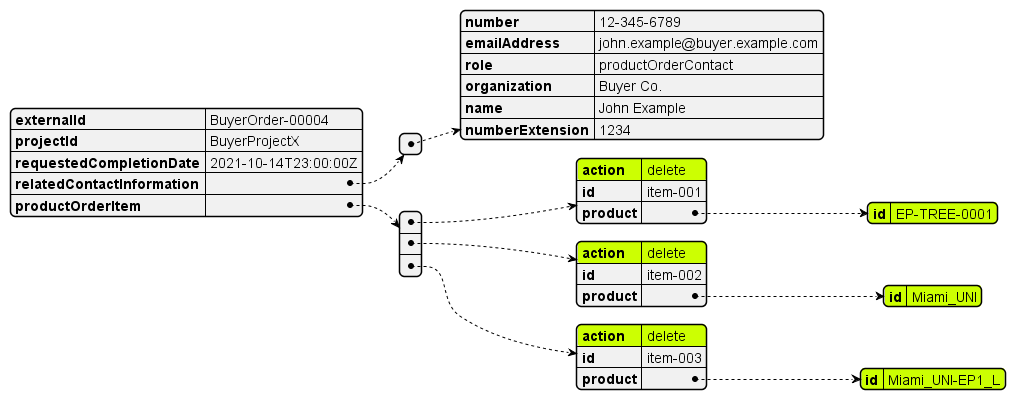

The diagram above was rendered by PlantUML. Its source (embedded in the PNG):
@startjson

#highlight "productOrderItem" / "0"/ "action"
#highlight "productOrderItem" / "1"/ "action"
#highlight "productOrderItem" / "2"/ "action"

#highlight "productOrderItem" / "0" / "product" / "id"
#highlight "productOrderItem" / "1" / "product" / "id"

#highlight "productOrderItem" / "0"/ "action"
#highlight "productOrderItem" / "2"/ "action"

#highlight "productOrderItem" / "0" / "product" / "id"
#highlight "productOrderItem" / "2" / "product" / "id"

{
  "externalId": "BuyerOrder-00004",
  "projectId": "BuyerProjectX",
  "requestedCompletionDate": "2021-10-14T23:00:00Z",
  "relatedContactInformation": [
    {
      "number": "12-345-6789",
      "emailAddress": "john.example@buyer.example.com",
      "role": "productOrderContact",
      "organization": "Buyer Co.",
      "name": "John Example",
      "numberExtension": "1234"
    }
  ],
  "productOrderItem": [
    {
      "action": "delete",
      "id": "item-001",
      "product": {
        "id": "EP-TREE-0001"
      }
    },
    {
      "action": "delete",
      "id": "item-002",
      "product": {
        "id": "Miami_UNI"
      }
    },
    {
      "action": "delete",
      "id": "item-003",
      "product": {
        "id": "Miami_UNI-EP1_L"
      }
    }
  ]
}
@endjson